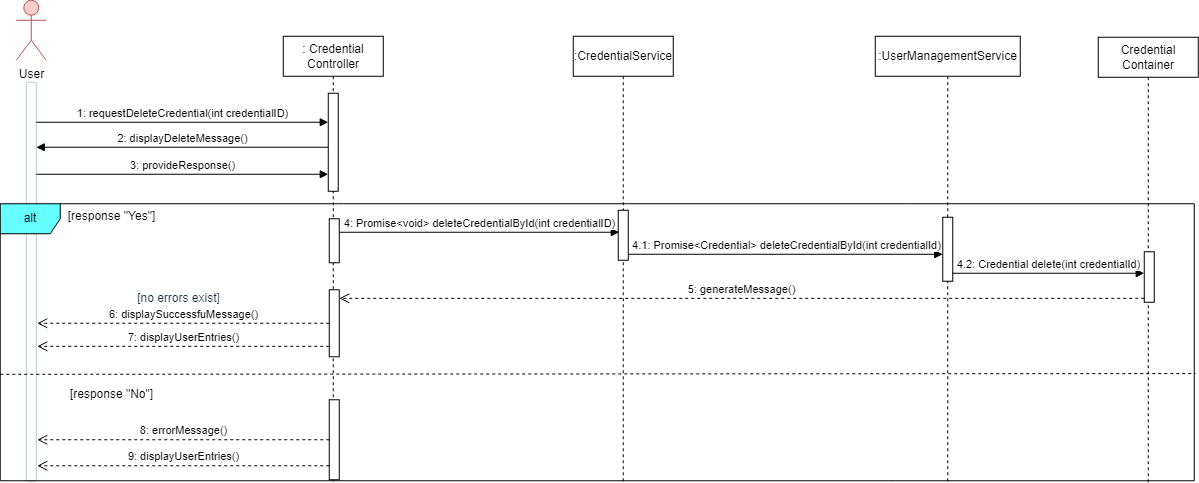

The diagram above was exported from draw.io. Its source (the exported page's mxGraphModel, read from the mxfile embedded in the PNG):
<mxGraphModel dx="1595" dy="878" grid="0" gridSize="10" guides="1" tooltips="1" connect="1" arrows="1" fold="1" page="1" pageScale="1" pageWidth="850" pageHeight="1100" background="#ffffff" math="0" shadow="0">
  <root>
    <mxCell id="0" />
    <mxCell id="1" parent="0" />
    <mxCell id="25gr9cYNHtzTHLvuRG4K-158" value="User" style="shape=umlActor;verticalLabelPosition=bottom;verticalAlign=top;html=1;outlineConnect=0;rounded=1;labelBackgroundColor=none;fillColor=#f8cecc;strokeColor=#b85450;" vertex="1" parent="1">
      <mxGeometry x="775.7578125" y="621.7578125" width="30" height="60" as="geometry" />
    </mxCell>
    <mxCell id="25gr9cYNHtzTHLvuRG4K-159" value="" style="html=1;points=[];perimeter=orthogonalPerimeter;outlineConnect=0;targetShapes=umlLifeline;portConstraint=eastwest;newEdgeStyle={&quot;edgeStyle&quot;:&quot;elbowEdgeStyle&quot;,&quot;elbow&quot;:&quot;vertical&quot;,&quot;curved&quot;:0,&quot;rounded&quot;:0};rounded=1;labelBackgroundColor=none;fillColor=#FFFFFF;strokeColor=#BAC8D3;fontColor=#182E3E;" vertex="1" parent="1">
      <mxGeometry x="785.7578125" y="703.7578125" width="10" height="399" as="geometry" />
    </mxCell>
    <mxCell id="25gr9cYNHtzTHLvuRG4K-160" value=": Credential Controller" style="shape=umlLifeline;perimeter=lifelinePerimeter;whiteSpace=wrap;html=1;container=1;dropTarget=0;collapsible=0;recursiveResize=0;outlineConnect=0;portConstraint=eastwest;newEdgeStyle={&quot;curved&quot;:0,&quot;rounded&quot;:0};" vertex="1" parent="1">
      <mxGeometry x="1042.7578125" y="657.7578125" width="100" height="445" as="geometry" />
    </mxCell>
    <mxCell id="25gr9cYNHtzTHLvuRG4K-161" value="" style="html=1;points=[[0,0,0,0,5],[0,1,0,0,-5],[1,0,0,0,5],[1,1,0,0,-5]];perimeter=orthogonalPerimeter;outlineConnect=0;targetShapes=umlLifeline;portConstraint=eastwest;newEdgeStyle={&quot;curved&quot;:0,&quot;rounded&quot;:0};" vertex="1" parent="25gr9cYNHtzTHLvuRG4K-160">
      <mxGeometry x="45" y="57" width="10" height="98" as="geometry" />
    </mxCell>
    <mxCell id="25gr9cYNHtzTHLvuRG4K-162" value="" style="html=1;points=[[0,0,0,0,5],[0,1,0,0,-5],[1,0,0,0,5],[1,1,0,0,-5]];perimeter=orthogonalPerimeter;outlineConnect=0;targetShapes=umlLifeline;portConstraint=eastwest;newEdgeStyle={&quot;curved&quot;:0,&quot;rounded&quot;:0};" vertex="1" parent="25gr9cYNHtzTHLvuRG4K-160">
      <mxGeometry x="46" y="182.5" width="10" height="44" as="geometry" />
    </mxCell>
    <mxCell id="25gr9cYNHtzTHLvuRG4K-163" value=":CredentialService" style="shape=umlLifeline;perimeter=lifelinePerimeter;whiteSpace=wrap;html=1;container=1;dropTarget=0;collapsible=0;recursiveResize=0;outlineConnect=0;portConstraint=eastwest;newEdgeStyle={&quot;curved&quot;:0,&quot;rounded&quot;:0};" vertex="1" parent="1">
      <mxGeometry x="1332.7578125" y="657.7578125" width="100" height="446" as="geometry" />
    </mxCell>
    <mxCell id="25gr9cYNHtzTHLvuRG4K-164" value="1: requestDeleteCredential(int credentialID)" style="html=1;verticalAlign=bottom;endArrow=block;curved=0;rounded=0;" edge="1" parent="1" target="25gr9cYNHtzTHLvuRG4K-161">
      <mxGeometry width="80" relative="1" as="geometry">
        <mxPoint x="795.7578125" y="743.7578125" as="sourcePoint" />
        <mxPoint x="982.7578125" y="743.7578125" as="targetPoint" />
      </mxGeometry>
    </mxCell>
    <mxCell id="25gr9cYNHtzTHLvuRG4K-165" value="Credential Container" style="shape=umlLifeline;perimeter=lifelinePerimeter;whiteSpace=wrap;html=1;container=1;dropTarget=0;collapsible=0;recursiveResize=0;outlineConnect=0;portConstraint=eastwest;newEdgeStyle={&quot;curved&quot;:0,&quot;rounded&quot;:0};" vertex="1" parent="1">
      <mxGeometry x="1857.7578125" y="658.7578125" width="100" height="445" as="geometry" />
    </mxCell>
    <mxCell id="25gr9cYNHtzTHLvuRG4K-166" value="" style="html=1;points=[[0,0,0,0,5],[0,1,0,0,-5],[1,0,0,0,5],[1,1,0,0,-5]];perimeter=orthogonalPerimeter;outlineConnect=0;targetShapes=umlLifeline;portConstraint=eastwest;newEdgeStyle={&quot;curved&quot;:0,&quot;rounded&quot;:0};" vertex="1" parent="25gr9cYNHtzTHLvuRG4K-165">
      <mxGeometry x="46" y="214.5" width="10" height="50.5" as="geometry" />
    </mxCell>
    <mxCell id="25gr9cYNHtzTHLvuRG4K-167" value=":UserManagementService" style="shape=umlLifeline;perimeter=lifelinePerimeter;whiteSpace=wrap;html=1;container=1;dropTarget=0;collapsible=0;recursiveResize=0;outlineConnect=0;portConstraint=eastwest;newEdgeStyle={&quot;curved&quot;:0,&quot;rounded&quot;:0};" vertex="1" parent="1">
      <mxGeometry x="1634.7578125" y="657.7578125" width="145" height="446" as="geometry" />
    </mxCell>
    <mxCell id="25gr9cYNHtzTHLvuRG4K-168" value="" style="html=1;points=[[0,0,0,0,5],[0,1,0,0,-5],[1,0,0,0,5],[1,1,0,0,-5]];perimeter=orthogonalPerimeter;outlineConnect=0;targetShapes=umlLifeline;portConstraint=eastwest;newEdgeStyle={&quot;curved&quot;:0,&quot;rounded&quot;:0};fontSize=16;" vertex="1" parent="25gr9cYNHtzTHLvuRG4K-167">
      <mxGeometry x="67.5" y="181" width="10" height="64" as="geometry" />
    </mxCell>
    <mxCell id="25gr9cYNHtzTHLvuRG4K-169" value="2: displayDeleteMessage()" style="html=1;verticalAlign=bottom;endArrow=block;curved=0;rounded=0;" edge="1" parent="1">
      <mxGeometry width="80" relative="1" as="geometry">
        <mxPoint x="1087.7578125000002" y="768.7578125" as="sourcePoint" />
        <mxPoint x="795.7578125" y="768.7578125" as="targetPoint" />
      </mxGeometry>
    </mxCell>
    <mxCell id="25gr9cYNHtzTHLvuRG4K-170" value="3: provideResponse()" style="html=1;verticalAlign=bottom;endArrow=block;curved=0;rounded=0;" edge="1" parent="1">
      <mxGeometry width="80" relative="1" as="geometry">
        <mxPoint x="795.7578125" y="795.7578125" as="sourcePoint" />
        <mxPoint x="1087.7578125000002" y="795.7578125" as="targetPoint" />
      </mxGeometry>
    </mxCell>
    <mxCell id="25gr9cYNHtzTHLvuRG4K-171" value="alt" style="shape=umlFrame;whiteSpace=wrap;html=1;pointerEvents=0;fillColor=#66FFFF;" vertex="1" parent="1">
      <mxGeometry x="759.7578125" y="825.2578125" width="1194" height="277" as="geometry" />
    </mxCell>
    <mxCell id="25gr9cYNHtzTHLvuRG4K-172" value="[response &quot;Yes&quot;]" style="text;html=1;align=center;verticalAlign=middle;resizable=0;points=[];autosize=1;strokeColor=none;fillColor=none;" vertex="1" parent="1">
      <mxGeometry x="818.7578125" y="825.2578125" width="105" height="26" as="geometry" />
    </mxCell>
    <mxCell id="25gr9cYNHtzTHLvuRG4K-173" value="4: Promise&amp;lt;void&amp;gt; deleteCredentialById(int credentialID)" style="html=1;verticalAlign=bottom;endArrow=block;curved=0;rounded=0;" edge="1" parent="1">
      <mxGeometry width="80" relative="1" as="geometry">
        <mxPoint x="1098.7578125" y="853.7578125" as="sourcePoint" />
        <mxPoint x="1378.7578125" y="853.7578125" as="targetPoint" />
        <mxPoint as="offset" />
      </mxGeometry>
    </mxCell>
    <mxCell id="25gr9cYNHtzTHLvuRG4K-174" value="" style="html=1;points=[[0,0,0,0,5],[0,1,0,0,-5],[1,0,0,0,5],[1,1,0,0,-5]];perimeter=orthogonalPerimeter;outlineConnect=0;targetShapes=umlLifeline;portConstraint=eastwest;newEdgeStyle={&quot;curved&quot;:0,&quot;rounded&quot;:0};" vertex="1" parent="1">
      <mxGeometry x="1377.7578125" y="831.7578125" width="10" height="50" as="geometry" />
    </mxCell>
    <mxCell id="25gr9cYNHtzTHLvuRG4K-175" value="4.1: Promise&amp;lt;Credential&amp;gt; deleteCredentialById(int credentialId)" style="html=1;verticalAlign=bottom;endArrow=block;curved=0;rounded=0;" edge="1" parent="1" target="25gr9cYNHtzTHLvuRG4K-168">
      <mxGeometry x="0.0039" width="80" relative="1" as="geometry">
        <mxPoint x="1387.7578125" y="875.7578125" as="sourcePoint" />
        <mxPoint x="1711.2578125" y="875.7578125" as="targetPoint" />
        <mxPoint as="offset" />
      </mxGeometry>
    </mxCell>
    <mxCell id="25gr9cYNHtzTHLvuRG4K-176" value="5: generateMessage()" style="html=1;verticalAlign=bottom;endArrow=open;dashed=1;endSize=8;curved=0;rounded=0;" edge="1" parent="1">
      <mxGeometry relative="1" as="geometry">
        <mxPoint x="1903.7578125" y="919.8378124999999" as="sourcePoint" />
        <mxPoint x="1098.7578125" y="919.8378124999999" as="targetPoint" />
      </mxGeometry>
    </mxCell>
    <mxCell id="25gr9cYNHtzTHLvuRG4K-177" value="6: displaySuccessfuMessage()" style="html=1;verticalAlign=bottom;endArrow=open;dashed=1;endSize=8;curved=0;rounded=0;" edge="1" parent="1" source="25gr9cYNHtzTHLvuRG4K-180">
      <mxGeometry relative="1" as="geometry">
        <mxPoint x="1331.7578125" y="1083.2578125" as="sourcePoint" />
        <mxPoint x="796.7578125" y="944.7578125" as="targetPoint" />
      </mxGeometry>
    </mxCell>
    <mxCell id="25gr9cYNHtzTHLvuRG4K-178" value="7: displayUserEntries()" style="html=1;verticalAlign=bottom;endArrow=open;dashed=1;endSize=8;curved=0;rounded=0;" edge="1" parent="1">
      <mxGeometry relative="1" as="geometry">
        <mxPoint x="1088.7578124999998" y="967.8278124999999" as="sourcePoint" />
        <mxPoint x="796.7578125" y="967.8278124999999" as="targetPoint" />
      </mxGeometry>
    </mxCell>
    <mxCell id="25gr9cYNHtzTHLvuRG4K-179" value="[no errors exist]" style="text;html=1;align=center;verticalAlign=middle;resizable=0;points=[];autosize=1;strokeColor=none;fillColor=none;rounded=1;labelBackgroundColor=none;fontColor=#182E3E;" vertex="1" parent="1">
      <mxGeometry x="887.7578125" y="907.2578125" width="101" height="26" as="geometry" />
    </mxCell>
    <mxCell id="25gr9cYNHtzTHLvuRG4K-180" value="" style="html=1;points=[[0,0,0,0,5],[0,1,0,0,-5],[1,0,0,0,5],[1,1,0,0,-5]];perimeter=orthogonalPerimeter;outlineConnect=0;targetShapes=umlLifeline;portConstraint=eastwest;newEdgeStyle={&quot;curved&quot;:0,&quot;rounded&quot;:0};" vertex="1" parent="1">
      <mxGeometry x="1088.7578125" y="911.2578125" width="10" height="67" as="geometry" />
    </mxCell>
    <mxCell id="25gr9cYNHtzTHLvuRG4K-181" value="" style="endArrow=none;dashed=1;html=1;rounded=0;exitX=-0.001;exitY=0.33;exitDx=0;exitDy=0;exitPerimeter=0;entryX=1.001;entryY=0.613;entryDx=0;entryDy=0;entryPerimeter=0;" edge="1" parent="1" target="25gr9cYNHtzTHLvuRG4K-171">
      <mxGeometry width="50" height="50" relative="1" as="geometry">
        <mxPoint x="759.7628124999999" y="995.8078124999997" as="sourcePoint" />
        <mxPoint x="2134.2578125" y="995.8078124999997" as="targetPoint" />
      </mxGeometry>
    </mxCell>
    <mxCell id="25gr9cYNHtzTHLvuRG4K-182" value="[response &quot;No&quot;]" style="text;html=1;align=center;verticalAlign=middle;resizable=0;points=[];autosize=1;strokeColor=none;fillColor=none;" vertex="1" parent="1">
      <mxGeometry x="820.7578125" y="1003.2578125" width="101" height="26" as="geometry" />
    </mxCell>
    <mxCell id="25gr9cYNHtzTHLvuRG4K-183" value="" style="html=1;points=[[0,0,0,0,5],[0,1,0,0,-5],[1,0,0,0,5],[1,1,0,0,-5]];perimeter=orthogonalPerimeter;outlineConnect=0;targetShapes=umlLifeline;portConstraint=eastwest;newEdgeStyle={&quot;curved&quot;:0,&quot;rounded&quot;:0};" vertex="1" parent="1">
      <mxGeometry x="1088.7578125" y="1021.2578125" width="10" height="80" as="geometry" />
    </mxCell>
    <mxCell id="25gr9cYNHtzTHLvuRG4K-184" value="8: errorMessage()" style="html=1;verticalAlign=bottom;endArrow=open;dashed=1;endSize=8;curved=0;rounded=0;" edge="1" parent="1" source="25gr9cYNHtzTHLvuRG4K-183">
      <mxGeometry relative="1" as="geometry">
        <mxPoint x="950.7578125" y="1076.2578125" as="sourcePoint" />
        <mxPoint x="796.7578125" y="1061.2578125" as="targetPoint" />
      </mxGeometry>
    </mxCell>
    <mxCell id="25gr9cYNHtzTHLvuRG4K-185" value="9: displayUserEntries()" style="html=1;verticalAlign=bottom;endArrow=open;dashed=1;endSize=8;curved=0;rounded=0;" edge="1" parent="1">
      <mxGeometry relative="1" as="geometry">
        <mxPoint x="1088.7578124999998" y="1087.2578125" as="sourcePoint" />
        <mxPoint x="796.7578125" y="1087.2578125" as="targetPoint" />
      </mxGeometry>
    </mxCell>
    <mxCell id="25gr9cYNHtzTHLvuRG4K-186" value="4.2: Credential delete(int credentialId)" style="html=1;verticalAlign=bottom;endArrow=block;curved=0;rounded=0;" edge="1" parent="1" target="25gr9cYNHtzTHLvuRG4K-166">
      <mxGeometry x="-0.001" width="80" relative="1" as="geometry">
        <mxPoint x="1711.7578125" y="894.7578125" as="sourcePoint" />
        <mxPoint x="1885.2578125" y="894.7578125" as="targetPoint" />
        <mxPoint as="offset" />
      </mxGeometry>
    </mxCell>
  </root>
</mxGraphModel>